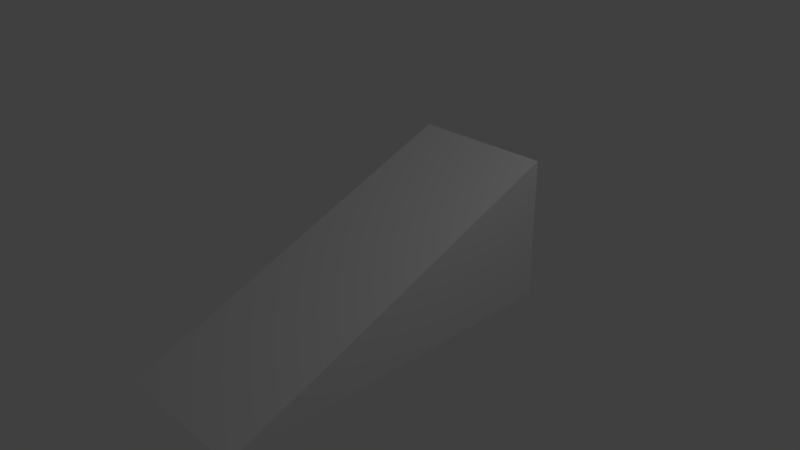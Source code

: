 # Source: Ramps.blend  (saved by Blender 2.76.0; exported with 4.5.12 LTS)
import bpy
from mathutils import Matrix  # noqa: F401  (used for matrix-valued properties, if any)

bpy.ops.wm.read_factory_settings(use_empty=True)
scene = bpy.context.scene
scene.name = 'Scene'

# ---- collections
col_collection_1 = bpy.data.collections.new('Collection 1'); scene.collection.children.link(col_collection_1)

# ---- materials (node trees are filled in below, after node groups)
mat_material = bpy.data.materials.new('Material')
mat_material.alpha_threshold = 0.0
mat_material.use_transparent_shadow = False
mat_material.roughness = 0.5
mat_material.line_color = (0.0, 0.0, 0.0, 1.0)

# ---- material node trees

# ---- world
world_world = bpy.data.worlds.new('World'); scene.world = world_world
world_world.color = (0.05088, 0.05088, 0.05088)
world_world.use_sun_shadow = False
world_world.sun_shadow_jitter_overblur = 0.0
world_world.cycles.sampling_method = 'MANUAL'
world_world.cycles.sample_map_resolution = 256

# ---- cameras
cam_camera = bpy.data.cameras.new('Camera')
cam_camera.clip_end = 100.0
cam_camera.lens = 35.0
cam_camera.sensor_width = 32.0
cam_camera.sensor_height = 18.0
cam_camera.ortho_scale = 7.314
cam_camera.dof.focus_distance = 0.0
cam_camera.dof.aperture_fstop = 128.0

# ---- lights
light_lamp = bpy.data.lights.new('Lamp', 'POINT')
light_lamp.transmission_factor = 0.0
light_lamp.cutoff_distance = 30.0
light_lamp.energy = 100.0
light_lamp.shadow_buffer_clip_start = 1.001
light_lamp.shadow_soft_size = 0.1
light_lamp.shadow_maximum_resolution = 0.006
light_lamp.use_absolute_resolution = True
light_lamp.cycles.use_multiple_importance_sampling = False

# ---- meshes
me_cube = bpy.data.meshes.new('Cube')
me_cube.from_pydata([(1.0, 2.0, -1.0), (1.0, -3.0, -1.0), (-1.0, -3.0, -1.0), (-1.0, 2.0, -1.0), (1.0, 2.0, 1.0), (-1.0, 2.0, 1.0)], [], [(0, 1, 2, 3), (4, 5, 2, 1), (2, 5, 3), (4, 0, 3, 5), (0, 4, 1)])
_uv = me_cube.uv_layers.new(name='UVMap')
_uv.uv.foreach_set('vector', [0.0, 0.0, 1.0, 0.0, 1.0, 1.0, 0.0, 1.0, 0.0, 0.0, 1.0, 0.0, 1.0, 1.0, 0.0, 1.0, 0.0, 0.0, 1.0, 0.0, 1.0, 1.0, 0.0, 0.0, 1.0, 0.0, 1.0, 1.0, 0.0, 1.0, 0.0, 0.0, 1.0, 0.0, 1.0, 1.0])
me_cube.materials.append(mat_material)
me_cube.use_remesh_preserve_volume = False
me_cube.use_remesh_preserve_attributes = False
me_cube.use_mirror_vertex_groups = False
me_cube.update()

# ---- objects
ob_cube = bpy.data.objects.new('Cube', me_cube)
ob_lamp = bpy.data.objects.new('Lamp', light_lamp)
ob_camera = bpy.data.objects.new('Camera', cam_camera)

# ---- transforms, parenting, visibility, modifiers, constraints
ob_cube.location = (0.0, 0.0, 0.0)
ob_cube.lock_rotations_4d = False
ob_cube.empty_display_type = 'ARROWS'
ob_cube.lineart.crease_threshold = 0.0
ob_lamp.location = (4.076, 1.005, 5.904)
ob_lamp.rotation_euler = (0.6503, 0.05522, 1.866)
ob_lamp.lock_rotations_4d = False
ob_lamp.empty_display_type = 'ARROWS'
ob_lamp.color = (0.0, 0.0, 0.0, 0.0)
ob_lamp.lineart.crease_threshold = 0.0
ob_camera.location = (7.481, -6.508, 5.344)
ob_camera.rotation_euler = (1.109, 0.01082, 0.8149)
ob_camera.lock_rotations_4d = False
ob_camera.empty_display_type = 'ARROWS'
ob_camera.color = (0.0, 0.0, 0.0, 0.0)
ob_camera.display_type = 'WIRE'
ob_camera.lineart.crease_threshold = 0.0

# ---- collection membership
col_collection_1.objects.link(ob_cube)
col_collection_1.objects.link(ob_lamp)
col_collection_1.objects.link(ob_camera)

# ---- scene / render settings (as saved in the file)
scene.camera = ob_camera
scene.frame_start = 1; scene.frame_end = 250; scene.frame_set(1)
scene.render.engine = 'BLENDER_EEVEE_NEXT'
scene.render.resolution_percentage = 50
scene.render.dither_intensity = 0.0
scene.cycles.use_denoising = False
scene.cycles.samples = 10
scene.cycles.sampling_pattern = 'TABULATED_SOBOL'
scene.cycles.light_sampling_threshold = 0.0
scene.cycles.use_adaptive_sampling = False
scene.cycles.use_light_tree = False
scene.cycles.blur_glossy = 0.0
scene.cycles.pixel_filter_type = 'GAUSSIAN'
scene.cycles.sample_clamp_indirect = 0.0
scene.view_settings.view_transform = 'Standard'
bpy.context.view_layer.update()
